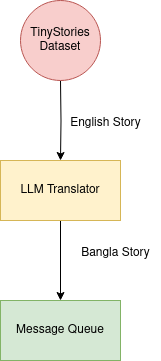

The diagram above was exported from draw.io. Its source (the exported page's mxGraphModel, read from the mxfile embedded in the PNG):
<mxGraphModel dx="1364" dy="874" grid="1" gridSize="10" guides="1" tooltips="1" connect="1" arrows="1" fold="1" page="1" pageScale="1" pageWidth="850" pageHeight="1100" math="0" shadow="0">
  <root>
    <mxCell id="0" />
    <mxCell id="1" parent="0" />
    <mxCell id="3Oy_qN6ddhwx1tgb7Qd9-3" value="" style="edgeStyle=orthogonalEdgeStyle;rounded=0;orthogonalLoop=1;jettySize=auto;html=1;" edge="1" parent="1" target="3Oy_qN6ddhwx1tgb7Qd9-2">
      <mxGeometry relative="1" as="geometry">
        <mxPoint x="365" y="210" as="sourcePoint" />
      </mxGeometry>
    </mxCell>
    <mxCell id="3Oy_qN6ddhwx1tgb7Qd9-7" value="" style="edgeStyle=orthogonalEdgeStyle;rounded=0;orthogonalLoop=1;jettySize=auto;html=1;" edge="1" parent="1" source="3Oy_qN6ddhwx1tgb7Qd9-2" target="3Oy_qN6ddhwx1tgb7Qd9-6">
      <mxGeometry relative="1" as="geometry" />
    </mxCell>
    <mxCell id="3Oy_qN6ddhwx1tgb7Qd9-2" value="LLM Translator" style="rounded=0;whiteSpace=wrap;html=1;fillColor=#fff2cc;strokeColor=#d6b656;" vertex="1" parent="1">
      <mxGeometry x="305" y="290" width="120" height="60" as="geometry" />
    </mxCell>
    <mxCell id="3Oy_qN6ddhwx1tgb7Qd9-4" value="TinyStories Dataset" style="ellipse;whiteSpace=wrap;html=1;aspect=fixed;fillColor=#f8cecc;strokeColor=#b85450;" vertex="1" parent="1">
      <mxGeometry x="325" y="130" width="80" height="80" as="geometry" />
    </mxCell>
    <mxCell id="3Oy_qN6ddhwx1tgb7Qd9-5" value="English Story" style="text;html=1;align=center;verticalAlign=middle;resizable=0;points=[];autosize=1;strokeColor=none;fillColor=none;" vertex="1" parent="1">
      <mxGeometry x="365" y="238" width="90" height="30" as="geometry" />
    </mxCell>
    <mxCell id="3Oy_qN6ddhwx1tgb7Qd9-6" value="Message Queue" style="rounded=0;whiteSpace=wrap;html=1;fillColor=#d5e8d4;strokeColor=#82b366;" vertex="1" parent="1">
      <mxGeometry x="305" y="430" width="120" height="60" as="geometry" />
    </mxCell>
    <mxCell id="3Oy_qN6ddhwx1tgb7Qd9-8" value="Bangla Story" style="text;html=1;align=center;verticalAlign=middle;resizable=0;points=[];autosize=1;strokeColor=none;fillColor=none;" vertex="1" parent="1">
      <mxGeometry x="375" y="368" width="90" height="30" as="geometry" />
    </mxCell>
  </root>
</mxGraphModel>